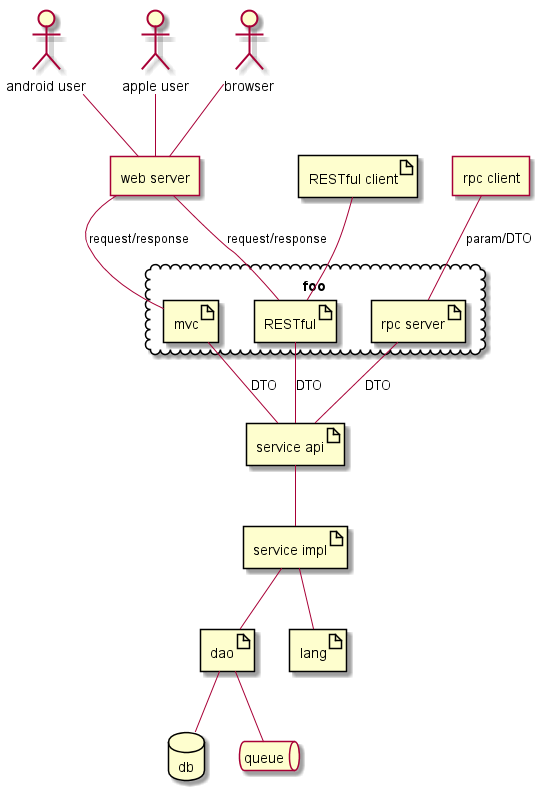

The diagram above was rendered by PlantUML. Its source (embedded in the PNG):
@startuml
actor android [
    android user
]
actor apple [
    apple user
]
actor browser
agent server [
    web server
]
agent rpc_client [
    rpc client
]
database db
queue queue
cloud foo  {
    artifact rpc_server [
        rpc server
    ]
    artifact RESTful
    artifact mvc
}
artifact RESTful_client [
    RESTful client
]
artifact service_api [
     service api
]
artifact service_impl [
    service impl
]
artifact dao
artifact lang
android -- server
apple -- server
browser -- server
server -- mvc : request/response
rpc_client -- rpc_server : param/DTO
server -- RESTful : request/response
RESTful_client -- RESTful
rpc_server -- service_api : DTO
RESTful -- service_api : DTO
mvc -- service_api : DTO
service_api -- service_impl
service_impl -- lang
service_impl -- dao
dao -- db
dao -- queue
@enduml